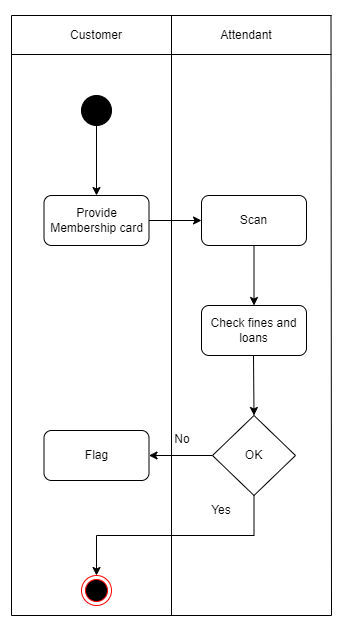

The diagram above was exported from draw.io. Its source (the exported page's mxGraphModel, read from the mxfile embedded in the PNG):
<mxGraphModel dx="1434" dy="796" grid="1" gridSize="10" guides="1" tooltips="1" connect="1" arrows="1" fold="1" page="1" pageScale="1" pageWidth="827" pageHeight="1169" math="0" shadow="0">
  <root>
    <mxCell id="0" />
    <mxCell id="1" parent="0" />
    <mxCell id="4Mr4A4GrtDJ3oXtkW9ZE-2" value="" style="rounded=0;whiteSpace=wrap;html=1;" vertex="1" parent="1">
      <mxGeometry x="260" y="90" width="280" height="360" as="geometry" />
    </mxCell>
    <mxCell id="4Mr4A4GrtDJ3oXtkW9ZE-4" value="Customer" style="shape=umlActor;verticalLabelPosition=bottom;verticalAlign=top;html=1;outlineConnect=0;" vertex="1" parent="1">
      <mxGeometry x="90" y="210" width="40" height="90" as="geometry" />
    </mxCell>
    <mxCell id="4Mr4A4GrtDJ3oXtkW9ZE-8" value="Attendant" style="shape=umlActor;verticalLabelPosition=bottom;verticalAlign=top;html=1;outlineConnect=0;" vertex="1" parent="1">
      <mxGeometry x="630" y="210" width="40" height="90" as="geometry" />
    </mxCell>
    <mxCell id="4Mr4A4GrtDJ3oXtkW9ZE-9" value="Scan bar code" style="ellipse;whiteSpace=wrap;html=1;" vertex="1" parent="1">
      <mxGeometry x="335" y="170" width="130" height="80" as="geometry" />
    </mxCell>
    <mxCell id="4Mr4A4GrtDJ3oXtkW9ZE-11" value="flag" style="ellipse;whiteSpace=wrap;html=1;" vertex="1" parent="1">
      <mxGeometry x="335" y="320" width="130" height="80" as="geometry" />
    </mxCell>
    <mxCell id="4Mr4A4GrtDJ3oXtkW9ZE-12" value="" style="endArrow=classic;html=1;rounded=0;entryX=0.5;entryY=1;entryDx=0;entryDy=0;exitX=0.5;exitY=0;exitDx=0;exitDy=0;dashed=1;" edge="1" parent="1" source="4Mr4A4GrtDJ3oXtkW9ZE-11" target="4Mr4A4GrtDJ3oXtkW9ZE-9">
      <mxGeometry width="50" height="50" relative="1" as="geometry">
        <mxPoint x="300" y="410" as="sourcePoint" />
        <mxPoint x="360" y="350" as="targetPoint" />
      </mxGeometry>
    </mxCell>
    <mxCell id="4Mr4A4GrtDJ3oXtkW9ZE-13" value="&amp;lt;&amp;lt;extend&amp;gt;&amp;gt;" style="edgeLabel;html=1;align=center;verticalAlign=middle;resizable=0;points=[];" vertex="1" connectable="0" parent="4Mr4A4GrtDJ3oXtkW9ZE-12">
      <mxGeometry x="-0.3429" y="-4" relative="1" as="geometry">
        <mxPoint as="offset" />
      </mxGeometry>
    </mxCell>
    <mxCell id="4Mr4A4GrtDJ3oXtkW9ZE-14" value="" style="endArrow=none;html=1;rounded=0;entryX=0;entryY=0.588;entryDx=0;entryDy=0;entryPerimeter=0;" edge="1" parent="1" source="4Mr4A4GrtDJ3oXtkW9ZE-4" target="4Mr4A4GrtDJ3oXtkW9ZE-9">
      <mxGeometry width="50" height="50" relative="1" as="geometry">
        <mxPoint x="300" y="410" as="sourcePoint" />
        <mxPoint x="350" y="360" as="targetPoint" />
      </mxGeometry>
    </mxCell>
    <mxCell id="4Mr4A4GrtDJ3oXtkW9ZE-15" value="" style="endArrow=none;html=1;rounded=0;exitX=1;exitY=0.5;exitDx=0;exitDy=0;" edge="1" parent="1" source="4Mr4A4GrtDJ3oXtkW9ZE-9" target="4Mr4A4GrtDJ3oXtkW9ZE-8">
      <mxGeometry width="50" height="50" relative="1" as="geometry">
        <mxPoint x="140" y="261.6257777777778" as="sourcePoint" />
        <mxPoint x="345" y="227.03999999999996" as="targetPoint" />
      </mxGeometry>
    </mxCell>
    <mxCell id="4Mr4A4GrtDJ3oXtkW9ZE-16" value="" style="endArrow=none;html=1;rounded=0;" edge="1" parent="1">
      <mxGeometry width="50" height="50" relative="1" as="geometry">
        <mxPoint x="80" y="760" as="sourcePoint" />
        <mxPoint x="400" y="760" as="targetPoint" />
      </mxGeometry>
    </mxCell>
    <mxCell id="4Mr4A4GrtDJ3oXtkW9ZE-17" value="" style="endArrow=none;html=1;rounded=0;" edge="1" parent="1">
      <mxGeometry width="50" height="50" relative="1" as="geometry">
        <mxPoint x="80" y="760" as="sourcePoint" />
        <mxPoint x="80" y="1360" as="targetPoint" />
      </mxGeometry>
    </mxCell>
    <mxCell id="4Mr4A4GrtDJ3oXtkW9ZE-18" value="" style="endArrow=none;html=1;rounded=0;" edge="1" parent="1">
      <mxGeometry x="-0.0625" y="260" width="50" height="50" relative="1" as="geometry">
        <mxPoint x="399.5" y="760" as="sourcePoint" />
        <mxPoint x="400" y="1360" as="targetPoint" />
        <mxPoint as="offset" />
      </mxGeometry>
    </mxCell>
    <mxCell id="4Mr4A4GrtDJ3oXtkW9ZE-19" value="Customer" style="text;html=1;strokeColor=none;fillColor=none;align=center;verticalAlign=middle;whiteSpace=wrap;rounded=0;" vertex="1" parent="1">
      <mxGeometry x="130" y="760" width="70" height="40" as="geometry" />
    </mxCell>
    <mxCell id="4Mr4A4GrtDJ3oXtkW9ZE-20" value="Attendant" style="text;html=1;strokeColor=none;fillColor=none;align=center;verticalAlign=middle;whiteSpace=wrap;rounded=0;" vertex="1" parent="1">
      <mxGeometry x="280" y="760" width="70" height="40" as="geometry" />
    </mxCell>
    <mxCell id="4Mr4A4GrtDJ3oXtkW9ZE-21" value="" style="endArrow=none;html=1;rounded=0;" edge="1" parent="1">
      <mxGeometry width="50" height="50" relative="1" as="geometry">
        <mxPoint x="80" y="799" as="sourcePoint" />
        <mxPoint x="400" y="799" as="targetPoint" />
      </mxGeometry>
    </mxCell>
    <mxCell id="4Mr4A4GrtDJ3oXtkW9ZE-22" value="" style="endArrow=none;html=1;rounded=0;" edge="1" parent="1">
      <mxGeometry x="-0.0625" y="260" width="50" height="50" relative="1" as="geometry">
        <mxPoint x="240" y="760" as="sourcePoint" />
        <mxPoint x="240" y="1360" as="targetPoint" />
        <mxPoint as="offset" />
      </mxGeometry>
    </mxCell>
    <mxCell id="4Mr4A4GrtDJ3oXtkW9ZE-23" value="" style="ellipse;html=1;shape=endState;fillColor=#000000;strokeColor=#ff0000;" vertex="1" parent="1">
      <mxGeometry x="150" y="1320" width="30" height="30" as="geometry" />
    </mxCell>
    <mxCell id="4Mr4A4GrtDJ3oXtkW9ZE-24" value="" style="ellipse;whiteSpace=wrap;html=1;aspect=fixed;fillColor=#000000;" vertex="1" parent="1">
      <mxGeometry x="150" y="840" width="30" height="30" as="geometry" />
    </mxCell>
    <mxCell id="4Mr4A4GrtDJ3oXtkW9ZE-25" value="Provide Membership card" style="rounded=1;whiteSpace=wrap;html=1;fillColor=#FFFFFF;" vertex="1" parent="1">
      <mxGeometry x="112.5" y="940" width="105" height="50" as="geometry" />
    </mxCell>
    <mxCell id="4Mr4A4GrtDJ3oXtkW9ZE-26" value="" style="endArrow=classic;html=1;rounded=0;fontColor=#FFFFFF;exitX=0.5;exitY=1;exitDx=0;exitDy=0;entryX=0.5;entryY=0;entryDx=0;entryDy=0;" edge="1" parent="1" source="4Mr4A4GrtDJ3oXtkW9ZE-24" target="4Mr4A4GrtDJ3oXtkW9ZE-25">
      <mxGeometry width="50" height="50" relative="1" as="geometry">
        <mxPoint x="300" y="1000" as="sourcePoint" />
        <mxPoint x="350" y="950" as="targetPoint" />
      </mxGeometry>
    </mxCell>
    <mxCell id="4Mr4A4GrtDJ3oXtkW9ZE-27" value="Scan" style="rounded=1;whiteSpace=wrap;html=1;fillColor=#FFFFFF;" vertex="1" parent="1">
      <mxGeometry x="270" y="940" width="105" height="50" as="geometry" />
    </mxCell>
    <mxCell id="4Mr4A4GrtDJ3oXtkW9ZE-28" value="" style="endArrow=classic;html=1;rounded=0;fontColor=#FFFFFF;exitX=1;exitY=0.5;exitDx=0;exitDy=0;entryX=0;entryY=0.5;entryDx=0;entryDy=0;" edge="1" parent="1" source="4Mr4A4GrtDJ3oXtkW9ZE-25" target="4Mr4A4GrtDJ3oXtkW9ZE-27">
      <mxGeometry width="50" height="50" relative="1" as="geometry">
        <mxPoint x="300" y="1110" as="sourcePoint" />
        <mxPoint x="350" y="1060" as="targetPoint" />
      </mxGeometry>
    </mxCell>
    <mxCell id="4Mr4A4GrtDJ3oXtkW9ZE-29" value="Check fines and loans" style="rounded=1;whiteSpace=wrap;html=1;fillColor=#FFFFFF;" vertex="1" parent="1">
      <mxGeometry x="270" y="1050" width="105" height="50" as="geometry" />
    </mxCell>
    <mxCell id="4Mr4A4GrtDJ3oXtkW9ZE-30" value="" style="endArrow=classic;html=1;rounded=0;fontColor=#FFFFFF;exitX=0.5;exitY=1;exitDx=0;exitDy=0;entryX=0.5;entryY=0;entryDx=0;entryDy=0;" edge="1" parent="1" source="4Mr4A4GrtDJ3oXtkW9ZE-27" target="4Mr4A4GrtDJ3oXtkW9ZE-29">
      <mxGeometry width="50" height="50" relative="1" as="geometry">
        <mxPoint x="175" y="880" as="sourcePoint" />
        <mxPoint x="175" y="950" as="targetPoint" />
      </mxGeometry>
    </mxCell>
    <mxCell id="4Mr4A4GrtDJ3oXtkW9ZE-31" value="&lt;font color=&quot;#000000&quot;&gt;OK&lt;/font&gt;" style="rhombus;whiteSpace=wrap;html=1;fontColor=#FFFFFF;fillColor=#FFFFFF;" vertex="1" parent="1">
      <mxGeometry x="281" y="1160" width="83" height="80" as="geometry" />
    </mxCell>
    <mxCell id="4Mr4A4GrtDJ3oXtkW9ZE-32" value="" style="endArrow=classic;html=1;rounded=0;fontColor=#FFFFFF;entryX=0.5;entryY=0;entryDx=0;entryDy=0;" edge="1" parent="1" target="4Mr4A4GrtDJ3oXtkW9ZE-31">
      <mxGeometry width="50" height="50" relative="1" as="geometry">
        <mxPoint x="322" y="1100" as="sourcePoint" />
        <mxPoint x="332.5" y="1060" as="targetPoint" />
      </mxGeometry>
    </mxCell>
    <mxCell id="4Mr4A4GrtDJ3oXtkW9ZE-33" value="Flag" style="rounded=1;whiteSpace=wrap;html=1;fillColor=#FFFFFF;" vertex="1" parent="1">
      <mxGeometry x="112.5" y="1175" width="105" height="50" as="geometry" />
    </mxCell>
    <mxCell id="4Mr4A4GrtDJ3oXtkW9ZE-34" value="" style="endArrow=classic;html=1;rounded=0;fontColor=#000000;entryX=1;entryY=0.5;entryDx=0;entryDy=0;exitX=0;exitY=0.5;exitDx=0;exitDy=0;" edge="1" parent="1" source="4Mr4A4GrtDJ3oXtkW9ZE-31" target="4Mr4A4GrtDJ3oXtkW9ZE-33">
      <mxGeometry width="50" height="50" relative="1" as="geometry">
        <mxPoint x="300" y="1210" as="sourcePoint" />
        <mxPoint x="350" y="1160" as="targetPoint" />
      </mxGeometry>
    </mxCell>
    <mxCell id="4Mr4A4GrtDJ3oXtkW9ZE-35" value="No" style="text;html=1;strokeColor=none;fillColor=none;align=center;verticalAlign=middle;whiteSpace=wrap;rounded=0;fontColor=#000000;" vertex="1" parent="1">
      <mxGeometry x="221" y="1169" width="60" height="30" as="geometry" />
    </mxCell>
    <mxCell id="4Mr4A4GrtDJ3oXtkW9ZE-37" value="" style="endArrow=classic;html=1;rounded=0;fontColor=#000000;entryX=0.5;entryY=0;entryDx=0;entryDy=0;exitX=0.5;exitY=1;exitDx=0;exitDy=0;edgeStyle=orthogonalEdgeStyle;" edge="1" parent="1" source="4Mr4A4GrtDJ3oXtkW9ZE-31" target="4Mr4A4GrtDJ3oXtkW9ZE-23">
      <mxGeometry width="50" height="50" relative="1" as="geometry">
        <mxPoint x="291" y="1210" as="sourcePoint" />
        <mxPoint x="227.5" y="1210" as="targetPoint" />
      </mxGeometry>
    </mxCell>
    <mxCell id="4Mr4A4GrtDJ3oXtkW9ZE-38" value="Yes" style="text;html=1;strokeColor=none;fillColor=none;align=center;verticalAlign=middle;whiteSpace=wrap;rounded=0;fontColor=#000000;" vertex="1" parent="1">
      <mxGeometry x="260" y="1240" width="60" height="30" as="geometry" />
    </mxCell>
    <mxCell id="4Mr4A4GrtDJ3oXtkW9ZE-39" value="" style="endArrow=none;html=1;rounded=0;" edge="1" parent="1">
      <mxGeometry width="50" height="50" relative="1" as="geometry">
        <mxPoint x="80" y="1360" as="sourcePoint" />
        <mxPoint x="400" y="1360" as="targetPoint" />
      </mxGeometry>
    </mxCell>
  </root>
</mxGraphModel>